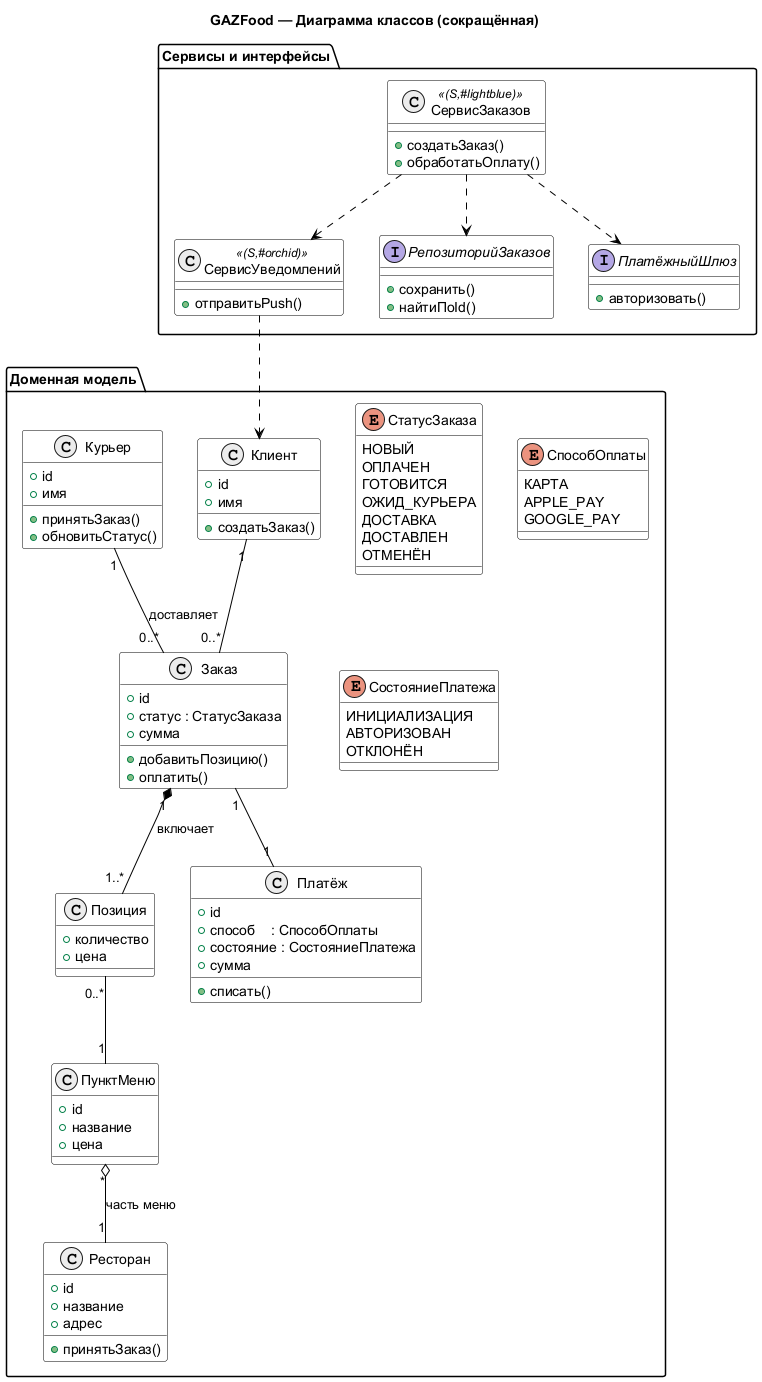

The diagram above was rendered by PlantUML. Its source (embedded in the PNG):
@startuml
title GAZFood — Диаграмма классов (сокращённая)

skinparam class {
  BackgroundColor White
  BorderColor Black
  ArrowColor Black
}
skinparam stereotypeCBackgroundColor #ECECEC

' ======================= Д О М Е Н Н А Я  М О Д Е Л Ь =======================
package "Доменная модель" {

  class Клиент {
    +id
    +имя
    +создатьЗаказ()
  }

  enum СтатусЗаказа {
    НОВЫЙ
    ОПЛАЧЕН
    ГОТОВИТСЯ
    ОЖИД_КУРЬЕРА
    ДОСТАВКА
    ДОСТАВЛЕН
    ОТМЕНЁН
  }

  class Заказ {
    +id
    +статус : СтатусЗаказа
    +сумма
    +добавитьПозицию()
    +оплатить()
  }

  class Позиция {
    +количество
    +цена
  }

  class ПунктМеню {
    +id
    +название
    +цена
  }

  class Ресторан {
    +id
    +название
    +адрес
    +принятьЗаказ()
  }

  enum СпособОплаты {
    КАРТА
    APPLE_PAY
    GOOGLE_PAY
  }

  enum СостояниеПлатежа {
    ИНИЦИАЛИЗАЦИЯ
    АВТОРИЗОВАН
    ОТКЛОНЁН
  }

  class Платёж {
    +id
    +способ    : СпособОплаты
    +состояние : СостояниеПлатежа
    +сумма
    +списать()
  }

  class Курьер {
    +id
    +имя
    +принятьЗаказ()
    +обновитьСтатус()
  }
}

' =================== С Е Р В И С Ы   И   И Н Т Е Р Ф Е Й С Ы =================
package "Сервисы и интерфейсы" {

  class СервисУведомлений <<(S,#orchid)>> {
    +отправитьPush()
  }

  interface РепозиторийЗаказов {
    +сохранить()
    +найтиПоId()
  }

  interface ПлатёжныйШлюз {
    +авторизовать()
  }

  class СервисЗаказов <<(S,#lightblue)>> {
    +создатьЗаказ()
    +обработатьОплату()
  }
}

' ======================= С В Я З И   М Е Ж Д У   К Л А С С А М И =============
Клиент        "1" -- "0..*" Заказ
Заказ         "1" *-- "1..*" Позиция            : включает
Позиция       "0..*" -- "1"  ПунктМеню
ПунктМеню     "*"  o-- "1"   Ресторан           : часть меню
Заказ         "1"  -- "1"    Платёж
Курьер        "1"  -- "0..*" Заказ              : доставляет

СервисУведомлений ..> Клиент
СервисЗаказов      ..> РепозиторийЗаказов
СервисЗаказов      ..> ПлатёжныйШлюз
СервисЗаказов      ..> СервисУведомлений

@enduml